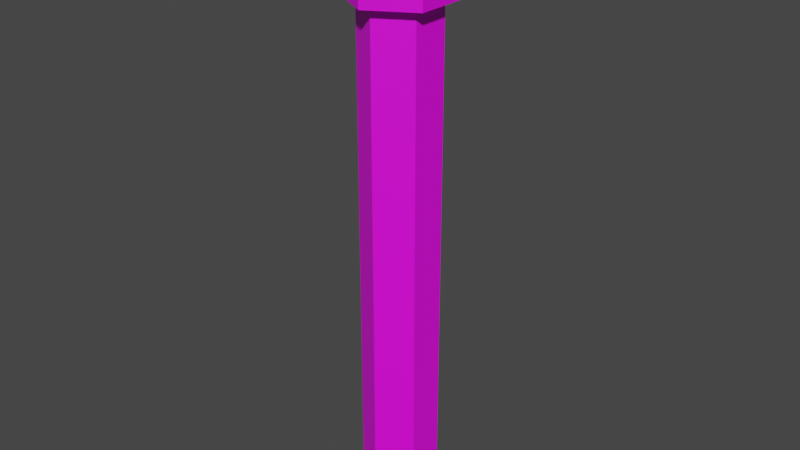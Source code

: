 # Source: Flare.blend  (saved by Blender 2.82.7; exported with 4.5.12 LTS)
import bpy
from mathutils import Matrix  # noqa: F401  (used for matrix-valued properties, if any)

bpy.ops.wm.read_factory_settings(use_empty=True)
scene = bpy.context.scene
scene.name = 'Scene'

# ---- collections
col_collection = bpy.data.collections.new('Collection'); scene.collection.children.link(col_collection)

# ---- images (referenced by path relative to the original .blend; pixels are not part of the script)
import os
ASSET_DIR = os.environ.get("B2B_ASSET_DIR", "")  # directory of the original .blend (textures are referenced by path, not embedded)
HERE = os.path.dirname(os.path.abspath(__file__))  # packed textures are extracted next to this script under _unpacked/

def load_image(name, relpath, width, height, colorspace="sRGB"):
    """Load a texture the original file referenced (path relative to the .blend, or extracted next to this script)."""
    p = next((c for c in (os.path.join(HERE, relpath), os.path.join(ASSET_DIR, relpath)) if relpath and os.path.exists(c)), "")
    if p:
        img = bpy.data.images.load(p, check_existing=True)
        img.name = name
    else:  # same state as the original file: an image datablock whose file is absent (Cycles renders it pink)
        img = bpy.data.images.new(name, width, height)
        img.source = "FILE"
        img.filepath = "//" + (relpath or name)
    img.colorspace_settings.name = colorspace
    return img
img_colorpalette_png = load_image('ColorPalette.png', 'ColorPalette.png', 1024, 1024, 'sRGB')

# ---- materials (node trees are filled in below, after node groups)
mat_colorpalette = bpy.data.materials.new('ColorPalette')
mat_colorpalette.use_transparent_shadow = False

# ---- material node trees
mat_colorpalette.use_nodes = True; mat_colorpalette.node_tree.nodes.clear()
_N = mat_colorpalette.node_tree.nodes; _L = mat_colorpalette.node_tree.links
n0 = _N.new('ShaderNodeOutputMaterial'); n0.name = 'Material Output'; n0.location = (300, 300)
n1 = _N.new('ShaderNodeBsdfPrincipled'); n1.name = 'Principled BSDF'; n1.location = (10, 300)
n1.distribution = 'GGX'
n1.subsurface_method = 'BURLEY'
n1.inputs[3].default_value = 1.45
n1.inputs[27].default_value = (0.0, 0.0, 0.0, 1.0)
n1.inputs[28].default_value = 1.0
n2 = _N.new('ShaderNodeTexImage'); n2.name = 'Image Texture'; n2.location = (-280, 280)
n2.image = img_colorpalette_png
_L.new(n1.outputs[0], n0.inputs[0])
_L.new(n2.outputs[0], n1.inputs[0])
n0.is_active_output = True

# ---- world
world_world = bpy.data.worlds.new('World'); scene.world = world_world
world_world.use_nodes = True; world_world.node_tree.nodes.clear()
_N = world_world.node_tree.nodes; _L = world_world.node_tree.links
n0 = _N.new('ShaderNodeOutputWorld'); n0.name = 'World Output'; n0.location = (300, 300)
n1 = _N.new('ShaderNodeBackground'); n1.name = 'Background'; n1.location = (10, 300)
n1.inputs[0].default_value = (0.05088, 0.05088, 0.05088, 1.0)
_L.new(n1.outputs[0], n0.inputs[0])
n0.is_active_output = True
world_world.color = (0.05088, 0.05088, 0.05088)
world_world.use_sun_shadow = False
world_world.sun_shadow_jitter_overblur = 0.0

# ---- meshes
me_cylinder_005 = bpy.data.meshes.new('Cylinder.005')
me_cylinder_005.from_pydata([(0.0, 0.72, -1.0), (0.0, 0.72, 1.0), (0.6235, 0.36, -1.0), (0.6235, 0.36, 1.0), (0.6235, -0.36, -1.0), (0.6235, -0.36, 1.0), (-0.1898, -0.6104, -0.7809), (-0.1898, -0.6104, 0.7809), (-0.4338, -0.4696, -0.7809), (-0.4338, -0.4696, 0.7809), (-0.6235, 0.36, -1.0), (-0.6235, 0.36, 1.0), (0.8563, 0.4944, 1.0), (-3.865e-09, 0.9888, 1.0), (0.8563, -0.4944, 1.0), (-9.031e-08, -0.9888, 1.0), (-0.8563, -0.4944, 1.0), (-0.8563, 0.4944, 1.0), (0.8563, 0.4944, 1.358), (1.104e-07, 0.9888, 1.358), (0.8563, -0.4944, 1.358), (2.395e-08, -0.9888, 1.358), (-0.8563, -0.4944, 1.358), (-0.8563, 0.4944, 1.358), (-6.294e-08, -0.72, 1.0), (-6.294e-08, -0.72, -1.0), (-0.6235, -0.36, -1.0), (-0.6235, -0.36, 1.0)], [], [(0, 1, 3, 2), (2, 3, 5, 4), (4, 5, 24, 25), (6, 7, 9, 8), (26, 27, 11, 10), (10, 11, 1, 0), (0, 2, 4, 25, 26, 10), (1, 11, 17, 13), (24, 5, 14, 15), (3, 1, 13, 12), (11, 27, 16, 17), (5, 3, 12, 14), (27, 24, 15, 16), (16, 15, 21, 22), (18, 19, 23, 22, 21, 20), (14, 12, 18, 20), (17, 16, 22, 23), (12, 13, 19, 18), (15, 14, 20, 21), (13, 17, 23, 19), (7, 6, 25, 24), (6, 8, 26, 25), (9, 7, 24, 27), (8, 9, 27, 26)])
_uv = me_cylinder_005.uv_layers.new(name='UVMap')
_uv.uv.foreach_set('vector', [0.05341, 0.6772, 0.05341, 0.6858, 0.05052, 0.6858, 0.05052, 0.6772, 0.05052, 0.6772, 0.05052, 0.6858, 0.04764, 0.6858, 0.04764, 0.6772, 0.04764, 0.6772, 0.04764, 0.6858, 0.04476, 0.6858, 0.04476, 0.6772, 0.05126, 0.1737, 0.05126, 0.1804, 0.05013, 0.1804, 0.05013, 0.1737, 0.04187, 0.6772, 0.04187, 0.6858, 0.03899, 0.6858, 0.03899, 0.6772, 0.03899, 0.6772, 0.03899, 0.6858, 0.0361, 0.6858, 0.0361, 0.6772, 0.04908, 0.677, 0.05268, 0.6749, 0.05268, 0.6708, 0.04908, 0.6687, 0.04548, 0.6708, 0.04548, 0.6749, 0.05411, 0.1903, 0.06001, 0.1903, 0.06001, 0.1903, 0.05411, 0.1903, 0.07182, 0.1903, 0.07773, 0.1903, 0.07773, 0.1903, 0.07182, 0.1903, 0.08363, 0.1903, 0.08954, 0.1903, 0.08954, 0.1903, 0.08363, 0.1903, 0.06001, 0.1903, 0.06592, 0.1903, 0.06592, 0.1903, 0.06001, 0.1903, 0.07773, 0.1903, 0.08363, 0.1903, 0.08363, 0.1903, 0.07773, 0.1903, 0.06592, 0.1903, 0.07182, 0.1903, 0.07182, 0.1903, 0.06592, 0.1903, 0.06592, 0.1903, 0.07182, 0.1903, 0.07182, 0.1903, 0.06592, 0.1903, 0.07033, 0.168, 0.06297, 0.1723, 0.0556, 0.168, 0.0556, 0.1595, 0.06297, 0.1553, 0.07033, 0.1595, 0.07773, 0.1903, 0.08363, 0.1903, 0.08363, 0.1903, 0.07773, 0.1903, 0.06001, 0.1903, 0.06592, 0.1903, 0.06592, 0.1903, 0.06001, 0.1903, 0.08363, 0.1903, 0.08954, 0.1903, 0.08954, 0.1903, 0.08363, 0.1903, 0.07182, 0.1903, 0.07773, 0.1903, 0.07773, 0.1903, 0.07182, 0.1903, 0.05411, 0.1903, 0.06001, 0.1903, 0.06001, 0.1903, 0.05411, 0.1903, 0.04388, 0.6849, 0.04388, 0.6781, 0.04476, 0.6772, 0.04476, 0.6858, 0.04388, 0.6781, 0.04275, 0.6781, 0.04187, 0.6772, 0.04476, 0.6772, 0.04275, 0.6849, 0.04388, 0.6849, 0.04476, 0.6858, 0.04187, 0.6858, 0.04275, 0.6781, 0.04275, 0.6849, 0.04187, 0.6858, 0.04187, 0.6772])
me_cylinder_005.materials.append(mat_colorpalette)
me_cylinder_005.use_remesh_fix_poles = True
me_cylinder_005.use_remesh_preserve_attributes = False
me_cylinder_005.use_mirror_vertex_groups = False
me_cylinder_005.update()

# ---- objects
ob_flare = bpy.data.objects.new('Flare', me_cylinder_005)

# ---- transforms, parenting, visibility, modifiers, constraints
ob_flare.location = (0.0, 0.0, 0.0)
ob_flare.scale = (0.02081, 0.02081, 0.1024)
ob_flare.lineart.crease_threshold = 0.0

# ---- collection membership
col_collection.objects.link(ob_flare)

# ---- scene / render settings (as saved in the file)
scene.frame_start = 1; scene.frame_end = 250; scene.frame_set(1)
scene.render.engine = 'BLENDER_EEVEE_NEXT'
scene.cycles.use_denoising = False
scene.cycles.samples = 128
scene.cycles.sampling_pattern = 'TABULATED_SOBOL'
scene.cycles.use_adaptive_sampling = False
scene.cycles.use_light_tree = False
scene.view_settings.view_transform = 'Filmic'
bpy.context.view_layer.update()

# ---- added for rendering (the .blend has no active camera and no usable light): camera, sun
cam_auto = bpy.data.cameras.new('AutoCamera')
cam_auto.lens = 50.0
cam_auto.sensor_width = 36.0
cam_auto.clip_end = 1000.0
ob_auto_camera = bpy.data.objects.new('AutoCamera', cam_auto)
scene.collection.objects.link(ob_auto_camera)
ob_auto_camera.location = (0.229021, -0.274826, 0.201539)
ob_auto_camera.rotation_euler = (1.09748, -7.21219e-08, 0.694738)
scene.camera = ob_auto_camera
light_auto_sun = bpy.data.lights.new('AutoSun', 'SUN')
light_auto_sun.energy = 3.0
light_auto_sun.angle = 0.0523599
ob_auto_sun = bpy.data.objects.new('AutoSun', light_auto_sun)
scene.collection.objects.link(ob_auto_sun)
ob_auto_sun.rotation_euler = (0.872665, 0.174533, 0.523599)
bpy.context.view_layer.update()
